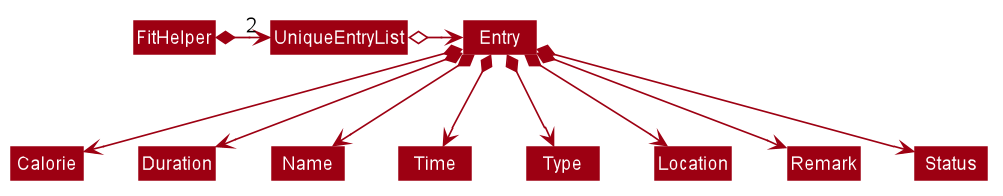

The diagram above was rendered by PlantUML. Its source (embedded in the PNG):
@startuml








skinparam BackgroundColor #FFFFFFF

skinparam Shadowing false

skinparam Class {
    FontColor #FFFFFF
    BorderThickness 1
    BorderColor #FFFFFF
    StereotypeFontColor #FFFFFF
    FontName Arial
}

skinparam Actor {
    BorderColor #000000
    Color #000000
    FontName Arial
}

skinparam Sequence {
    MessageAlign center
    BoxFontSize 15
    BoxPadding 0
    BoxFontColor #FFFFFF
    FontName Arial
}

skinparam Participant {
    FontColor #FFFFFFF
    Padding 20
}

skinparam MinClassWidth 50
skinparam ParticipantPadding 10
skinparam Shadowing false
skinparam DefaultTextAlignment center
skinparam packageStyle Rectangle

hide footbox
hide members
hide circle
skinparam arrowThickness 1.1
skinparam arrowColor #9D0012
skinparam classBackgroundColor #9D0012

FitHelper *-right-> "2" UniqueEntryList
UniqueEntryList o-right-> Entry

Entry *--> Calorie
Entry *--> Duration
Entry *--> Name
Entry *--> Time
Entry *--> Type
Entry *--> Location
Entry *--> Remark
Entry *--> Status
@enduml